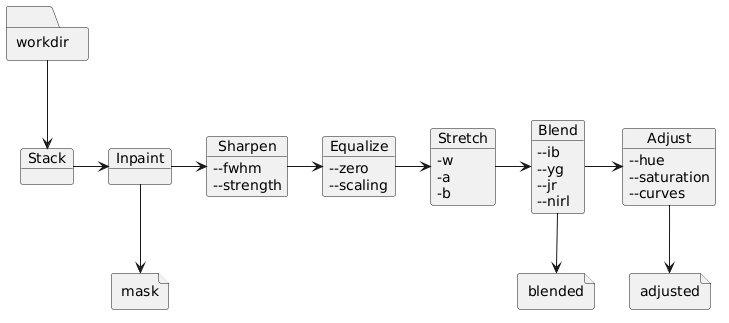

The diagram above was rendered by PlantUML. Its source (embedded in the PNG):
@startuml
skinparam backgroundColor transparent

folder workdir {
}
object Stack {
}
object Inpaint {
}
object Sharpen {
--fwhm
--strength
}
object Equalize {
--zero
--scaling
}
object Stretch {
-w
-a
-b
}
object Blend {
--ib
--yg
--jr
--nirl
}
object Adjust {
--hue
--saturation
--curves
}

workdir --> Stack
Stack -> Inpaint
Inpaint -> Sharpen
Sharpen -> Equalize
Equalize -> Stretch
Stretch -> Blend
Blend -> Adjust

file mask {
}
file blended {
}
file adjusted {
}

Inpaint --> mask
Blend --> blended
Adjust --> adjusted
@enduml